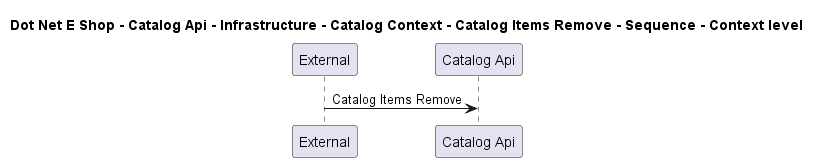

The diagram above was rendered by PlantUML. Its source (embedded in the PNG):
@startuml

title Dot Net E Shop - Catalog Api - Infrastructure - Catalog Context - Catalog Items Remove - Sequence - Context level

participant "External" as C4InterFlow.SoftwareSystems.ExternalSystem
participant "Catalog Api" as DotNetEShop.SoftwareSystems.CatalogApi

C4InterFlow.SoftwareSystems.ExternalSystem -> DotNetEShop.SoftwareSystems.CatalogApi : Catalog Items Remove


@enduml